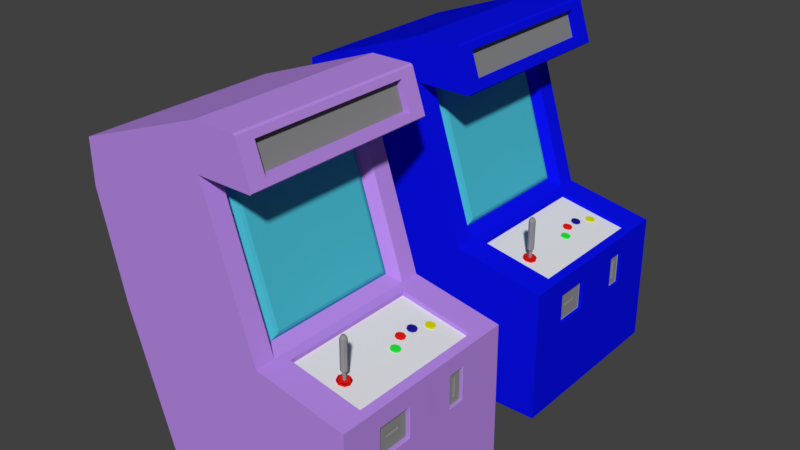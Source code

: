 # Source: background.blend  (saved by Blender 2.79.0; exported with 4.5.12 LTS)
import bpy
from mathutils import Matrix  # noqa: F401  (used for matrix-valued properties, if any)

bpy.ops.wm.read_factory_settings(use_empty=True)
scene = bpy.context.scene
scene.name = 'Scene'

# ---- collections
col_collection_1 = bpy.data.collections.new('Collection 1'); scene.collection.children.link(col_collection_1)

# ---- materials (node trees are filled in below, after node groups)
mat_arcade_002_base_color = bpy.data.materials.new('Arcade 002 Base Color')
mat_arcade_002_base_color.alpha_threshold = 0.0
mat_arcade_002_base_color.use_transparent_shadow = False
mat_arcade_002_base_color.diffuse_color = (0.00293, 0.005494, 0.8, 1.0)
mat_arcade_002_base_color.roughness = 0.5
mat_arcade_001_base_color = bpy.data.materials.new('Arcade 001 Base Color')
mat_arcade_001_base_color.alpha_threshold = 0.0
mat_arcade_001_base_color.use_transparent_shadow = False
mat_arcade_001_base_color.diffuse_color = (0.4845, 0.2568, 0.8, 1.0)
mat_arcade_001_base_color.roughness = 0.5
mat_arcade_machine_screen_color = bpy.data.materials.new('Arcade Machine Screen Color')
mat_arcade_machine_screen_color.alpha_threshold = 0.0
mat_arcade_machine_screen_color.use_transparent_shadow = False
mat_arcade_machine_screen_color.diffuse_color = (0.06382, 0.4805, 0.5926, 1.0)
mat_arcade_machine_screen_color.roughness = 0.5
mat_metal_panel_color = bpy.data.materials.new('Metal Panel Color')
mat_metal_panel_color.alpha_threshold = 0.0
mat_metal_panel_color.use_transparent_shadow = False
mat_metal_panel_color.diffuse_color = (0.2738, 0.2738, 0.2738, 1.0)
mat_metal_panel_color.roughness = 0.5
mat_control_panel_color = bpy.data.materials.new('Control Panel Color')
mat_control_panel_color.alpha_threshold = 0.0
mat_control_panel_color.use_transparent_shadow = False
mat_control_panel_color.roughness = 0.5
mat_joystick_base_color = bpy.data.materials.new('joystick base color')
mat_joystick_base_color.alpha_threshold = 0.0
mat_joystick_base_color.use_transparent_shadow = False
mat_joystick_base_color.diffuse_color = (0.8, 0.01045, 0.01045, 1.0)
mat_joystick_base_color.roughness = 0.5
mat_joystick_color = bpy.data.materials.new('joystick color')
mat_joystick_color.alpha_threshold = 0.0
mat_joystick_color.use_transparent_shadow = False
mat_joystick_color.diffuse_color = (0.2957, 0.2957, 0.2957, 1.0)
mat_joystick_color.roughness = 0.5
mat_green_button_color = bpy.data.materials.new('Green Button Color')
mat_green_button_color.alpha_threshold = 0.0
mat_green_button_color.use_transparent_shadow = False
mat_green_button_color.diffuse_color = (0.01985, 0.8, 0.04603, 1.0)
mat_green_button_color.roughness = 0.5
mat_red_button_color = bpy.data.materials.new('Red Button Color')
mat_red_button_color.alpha_threshold = 0.0
mat_red_button_color.use_transparent_shadow = False
mat_red_button_color.diffuse_color = (0.8, 0.01133, 0.009501, 1.0)
mat_red_button_color.roughness = 0.5
mat_blue_button_color = bpy.data.materials.new('Blue Button Color')
mat_blue_button_color.alpha_threshold = 0.0
mat_blue_button_color.use_transparent_shadow = False
mat_blue_button_color.diffuse_color = (0.01166, 0.01104, 0.281, 1.0)
mat_blue_button_color.roughness = 0.5
mat_yellow_button_color = bpy.data.materials.new('Yellow Button Color')
mat_yellow_button_color.alpha_threshold = 0.0
mat_yellow_button_color.use_transparent_shadow = False
mat_yellow_button_color.diffuse_color = (0.6796, 0.686, 0.002132, 1.0)
mat_yellow_button_color.roughness = 0.5
mat_arcade_game_plate = bpy.data.materials.new('Arcade Game Plate')
mat_arcade_game_plate.alpha_threshold = 0.0
mat_arcade_game_plate.use_transparent_shadow = False
mat_arcade_game_plate.diffuse_color = (0.2396, 0.2396, 0.2396, 1.0)
mat_arcade_game_plate.roughness = 0.5

# ---- material node trees

# ---- world
world_world = bpy.data.worlds.new('World'); scene.world = world_world
world_world.color = (0.05088, 0.05088, 0.05088)
world_world.use_sun_shadow = False
world_world.sun_shadow_jitter_overblur = 0.0
world_world.cycles.sampling_method = 'MANUAL'

# ---- meshes
me_cube_004 = bpy.data.meshes.new('Cube.004')
me_cube_004.from_pydata([(0.378, 1.0, 0.0), (-1.0, 1.0, 0.0), (-0.2346, 1.0, 3.852), (-1.926, 1.0, 3.235), (-0.2346, 1.0, 4.407), (-1.926, 1.0, 3.79), (0.4954, 0.8854, 1.905), (-1.617, 1.0, 1.926), (1.549, 1.0, 0.0), (1.422, 0.8854, 1.731), (0.378, 1.247, 2.879e-08), (-1.0, 1.247, 2.879e-08), (0.3827, 1.247, 1.926), (-0.2346, 1.247, 3.852), (-1.617, 1.247, 1.926), (-1.926, 1.247, 3.235), (-0.2346, 1.247, 4.407), (-1.926, 1.247, 3.79), (1.549, 1.247, 2.879e-08), (1.535, 1.247, 1.71), (0.378, -1.0, 0.0), (-1.0, -1.0, 0.0), (-0.2346, -1.0, 3.852), (-1.926, -1.0, 3.235), (0.3827, 0.0, 0.0), (-1.0, 0.0, 0.0), (-0.2346, 0.0, 3.852), (-1.926, 0.0, 3.235), (-0.2346, -1.0, 4.407), (-1.926, -1.0, 3.79), (-1.926, 0.0, 3.79), (-0.2346, 0.0, 4.407), (0.4954, -0.8854, 1.905), (-1.617, -1.0, 1.926), (-1.617, 0.0, 1.926), (0.4954, 0.0, 1.905), (1.549, -1.0, 0.0), (1.549, 0.0, 0.0), (1.422, 0.0, 1.731), (1.422, -0.8854, 1.731), (0.378, -1.247, 2.879e-08), (-1.0, -1.247, 2.879e-08), (0.3827, -1.247, 1.926), (-0.2346, -1.247, 3.852), (-1.617, -1.247, 1.926), (-1.926, -1.247, 3.235), (-0.2346, -1.247, 4.407), (-1.926, -1.247, 3.79), (1.549, -1.247, 2.879e-08), (1.535, -1.247, 1.71), (0.2284, 0.0, 2.022), (0.2284, 0.9, 2.022), (-0.3272, 0.9, 3.756), (-0.3272, 0.0, 3.756), (0.2284, -0.9, 2.022), (-0.3272, -0.9, 3.756), (0.3827, 1.0, 1.926), (0.3827, 0.0, 1.926), (1.535, 1.0, 1.71), (1.535, 0.0, 1.71), (0.3827, -1.0, 1.926), (1.535, -1.0, 1.71), (0.484, 0.0, 1.844), (1.411, 0.0, 1.671), (0.484, 0.8854, 1.844), (1.411, 0.8854, 1.671), (0.484, -0.8854, 1.844), (1.411, -0.8854, 1.671), (-1.309, 0.0, 0.963), (-1.309, 1.0, 0.963), (1.542, 0.0, 0.8552), (1.542, 1.0, 0.8552), (0.3804, 1.247, 0.963), (-1.309, 1.247, 0.963), (1.542, 1.247, 0.8552), (-1.309, -1.0, 0.963), (1.542, -1.0, 0.8552), (0.3804, -1.247, 0.963), (-1.309, -1.247, 0.963), (1.542, -1.247, 0.8552), (1.542, 1.0, 0.8552), (1.535, 1.0, 1.71), (1.535, 0.0, 1.71), (1.542, 0.0, 0.8552), (1.379, 0.5152, 1.165), (1.379, 0.5152, 1.4), (1.379, 0.4848, 1.4), (1.379, 0.4848, 1.165), (1.493, 0.5152, 1.165), (1.501, 0.5233, 1.157), (1.501, 0.5233, 1.408), (1.493, 0.5152, 1.4), (1.501, 0.4767, 1.408), (1.493, 0.4848, 1.4), (1.501, 0.4767, 1.157), (1.493, 0.4848, 1.165), (1.502, 0.5997, 1.08), (1.51, 0.6077, 1.072), (1.508, 0.6077, 1.493), (1.5, 0.5997, 1.485), (1.508, 0.3923, 1.493), (1.5, 0.4003, 1.485), (1.51, 0.3923, 1.072), (1.502, 0.4003, 1.08), (0.2608, 0.8039, 2.114), (0.2575, 0.8457, 2.074), (-0.2649, 0.8457, 3.704), (-0.2361, 0.8039, 3.664), (-0.2649, 0.0, 3.704), (-0.2361, 0.0, 3.664), (0.2575, -0.8457, 2.074), (0.2608, -0.8039, 2.114), (-0.2361, -0.8039, 3.664), (-0.2649, -0.8457, 3.704), (0.2608, 0.0, 2.114), (0.2575, 0.0, 2.074), (1.395, -0.5897, 1.265), (1.393, -0.5897, 1.289), (1.393, -0.4103, 1.289), (1.395, -0.4103, 1.265), (1.49, -0.5952, 1.263), (1.483, -0.5897, 1.27), (1.482, -0.5897, 1.294), (1.488, -0.5952, 1.302), (1.482, -0.4103, 1.294), (1.488, -0.4048, 1.302), (1.483, -0.4103, 1.27), (1.49, -0.4048, 1.263), (1.497, -0.724, 1.091), (1.49, -0.7185, 1.098), (1.487, -0.7185, 1.467), (1.494, -0.724, 1.474), (1.487, -0.2815, 1.467), (1.494, -0.276, 1.474), (1.49, -0.2815, 1.098), (1.497, -0.276, 1.091), (1.534, 0.6077, 1.073), (1.539, 0.6141, 1.069), (1.538, 0.6141, 1.497), (1.532, 0.6077, 1.493), (1.538, 0.3859, 1.497), (1.532, 0.3923, 1.493), (1.539, 0.3859, 1.069), (1.534, 0.3923, 1.073), (1.54, -0.7298, 1.086), (1.535, -0.724, 1.091), (1.532, -0.724, 1.474), (1.537, -0.7298, 1.479), (1.532, -0.276, 1.474), (1.537, -0.2702, 1.479), (1.535, -0.276, 1.091), (1.54, -0.2702, 1.086), (0.4721, 1.0, 3.852), (0.4581, 0.8938, 3.955), (0.3419, 0.8938, 4.304), (0.2869, 1.0, 4.407), (0.2869, 1.247, 4.407), (0.3419, 1.035, 4.304), (0.4581, 1.035, 3.955), (0.4721, 1.247, 3.852), (0.4581, -0.8938, 3.955), (0.4721, -1.0, 3.852), (0.4581, 0.0, 3.955), (0.4721, 0.0, 3.852), (0.2869, -1.0, 4.407), (0.3419, -0.8938, 4.304), (0.2869, 0.0, 4.407), (0.3419, 0.0, 4.304), (0.3419, -1.035, 4.304), (0.2869, -1.247, 4.407), (0.4721, -1.247, 3.852), (0.4581, -1.035, 3.955), (1.002, -0.5657, 1.769), (1.004, -0.5657, 1.777), (1.06, -0.5903, 1.758), (1.062, -0.5903, 1.767), (1.084, -0.6494, 1.754), (1.086, -0.6494, 1.763), (1.06, -0.7086, 1.758), (1.062, -0.7086, 1.767), (1.002, -0.7331, 1.769), (1.004, -0.7331, 1.777), (0.9438, -0.7086, 1.779), (0.9454, -0.7086, 1.788), (0.9197, -0.6494, 1.783), (0.9213, -0.6494, 1.792), (0.9438, -0.5903, 1.779), (0.9454, -0.5903, 1.788), (1.005, -0.6062, 1.886), (1.005, -0.6062, 2.262), (1.035, -0.6185, 1.886), (1.035, -0.6185, 2.262), (1.047, -0.6484, 1.886), (1.047, -0.6484, 2.262), (1.035, -0.6783, 1.886), (1.035, -0.6783, 2.262), (1.005, -0.6906, 1.886), (1.005, -0.6906, 2.262), (0.9749, -0.6783, 1.886), (0.9749, -0.6783, 2.262), (0.9625, -0.6484, 1.886), (0.9625, -0.6484, 2.262), (0.9749, -0.6185, 1.886), (0.9749, -0.6185, 2.262), (1.005, -0.6288, 1.86), (1.019, -0.6345, 1.86), (1.024, -0.6484, 1.86), (1.019, -0.6623, 1.86), (1.005, -0.668, 1.86), (0.9909, -0.6623, 1.86), (0.9851, -0.6484, 1.86), (0.9909, -0.6345, 1.86), (1.005, -0.6288, 1.773), (1.019, -0.6345, 1.773), (1.024, -0.6484, 1.773), (1.019, -0.6623, 1.773), (1.005, -0.668, 1.773), (0.9909, -0.6623, 1.773), (0.9851, -0.6484, 1.773), (0.9909, -0.6345, 1.773), (1.022, -0.6313, 2.297), (1.005, -0.6242, 2.297), (1.029, -0.6484, 2.297), (1.022, -0.6655, 2.297), (1.005, -0.6726, 2.297), (0.9876, -0.6655, 2.297), (0.9806, -0.6484, 2.297), (0.9876, -0.6313, 2.297), (1.002, -0.5657, 1.769), (1.06, -0.5903, 1.758), (1.062, -0.5903, 1.767), (1.004, -0.5657, 1.777), (1.084, -0.6494, 1.754), (1.086, -0.6494, 1.763), (1.06, -0.7086, 1.758), (1.062, -0.7086, 1.767), (1.002, -0.7331, 1.769), (1.004, -0.7331, 1.777), (0.9438, -0.7086, 1.779), (0.9454, -0.7086, 1.788), (0.9197, -0.6494, 1.783), (0.9213, -0.6494, 1.792), (0.9438, -0.5903, 1.779), (0.9454, -0.5903, 1.788), (0.9974, -0.5657, 1.743), (1.056, -0.5903, 1.732), (1.08, -0.6494, 1.728), (1.056, -0.7086, 1.732), (0.9974, -0.7331, 1.743), (0.9392, -0.7086, 1.754), (0.9151, -0.6494, 1.758), (0.9392, -0.5903, 1.754), (1.013, 0.1861, 1.727), (1.019, 0.179, 1.763), (1.056, 0.1681, 1.719), (1.057, 0.163, 1.756), (1.073, 0.1246, 1.716), (1.073, 0.1246, 1.752), (1.056, 0.08103, 1.719), (1.057, 0.08609, 1.756), (1.013, 0.063, 1.727), (1.019, 0.07015, 1.763), (0.9701, 0.08103, 1.736), (0.9813, 0.08609, 1.77), (0.9524, 0.1246, 1.739), (0.9656, 0.1246, 1.773), (0.9701, 0.1681, 1.736), (0.9813, 0.163, 1.77), (1.009, 0.7729, 1.728), (1.016, 0.7657, 1.763), (1.052, 0.7548, 1.72), (1.053, 0.7498, 1.756), (1.07, 0.7113, 1.716), (1.069, 0.7113, 1.753), (1.052, 0.6678, 1.72), (1.053, 0.6728, 1.756), (1.009, 0.6497, 1.728), (1.016, 0.6569, 1.763), (0.9667, 0.6678, 1.736), (0.9779, 0.6728, 1.771), (0.949, 0.7113, 1.74), (0.9622, 0.7113, 1.774), (0.9667, 0.7548, 1.736), (0.9779, 0.7498, 1.771), (0.9155, 0.5773, 1.746), (0.9217, 0.5701, 1.782), (0.9582, 0.5593, 1.738), (0.9595, 0.5542, 1.774), (0.976, 0.5157, 1.734), (0.9751, 0.5157, 1.771), (0.9582, 0.4722, 1.738), (0.9595, 0.4772, 1.774), (0.9155, 0.4542, 1.746), (0.9217, 0.4613, 1.782), (0.8728, 0.4722, 1.754), (0.8839, 0.4772, 1.789), (0.8551, 0.5157, 1.758), (0.8683, 0.5157, 1.792), (0.8728, 0.5593, 1.754), (0.8839, 0.5542, 1.789), (0.9155, 0.3817, 1.746), (0.9217, 0.3746, 1.782), (0.9582, 0.3637, 1.738), (0.9595, 0.3586, 1.774), (0.976, 0.3201, 1.734), (0.9751, 0.3201, 1.771), (0.9582, 0.2766, 1.738), (0.9595, 0.2817, 1.774), (0.9155, 0.2586, 1.746), (0.9217, 0.2657, 1.782), (0.8728, 0.2766, 1.754), (0.8839, 0.2817, 1.789), (0.8551, 0.3201, 1.758), (0.8683, 0.3201, 1.792), (0.8728, 0.3637, 1.754), (0.8839, 0.3586, 1.789), (1.062, 0.1681, 1.751), (1.019, 0.1861, 1.759), (1.08, 0.1246, 1.748), (1.062, 0.08103, 1.751), (1.019, 0.063, 1.759), (0.9763, 0.08103, 1.768), (0.9586, 0.1246, 1.771), (0.9763, 0.1681, 1.768), (1.058, 0.7548, 1.752), (1.016, 0.7729, 1.76), (1.076, 0.7113, 1.748), (1.058, 0.6678, 1.752), (1.016, 0.6497, 1.76), (0.9729, 0.6678, 1.768), (0.9552, 0.7113, 1.772), (0.9729, 0.7548, 1.768), (0.9644, 0.5593, 1.77), (0.9217, 0.5773, 1.778), (0.9821, 0.5157, 1.767), (0.9644, 0.4722, 1.77), (0.9217, 0.4542, 1.778), (0.879, 0.4722, 1.786), (0.8612, 0.5157, 1.79), (0.879, 0.5593, 1.786), (0.9644, 0.3637, 1.77), (0.9217, 0.3817, 1.778), (0.9821, 0.3201, 1.767), (0.9644, 0.2766, 1.77), (0.9217, 0.2586, 1.778), (0.879, 0.2766, 1.786), (0.8612, 0.3201, 1.79), (0.879, 0.3637, 1.786), (0.4861, 1.0, 3.871), (0.4861, 0.0, 3.871), (0.3139, 0.0, 4.388), (0.3139, 1.0, 4.388), (0.3139, 1.247, 4.388), (0.4861, 1.247, 3.871), (0.4861, -1.0, 3.871), (0.3139, -1.0, 4.388), (0.3139, -1.247, 4.388), (0.4861, -1.247, 3.871), (0.2506, 0.0, 4.304), (0.3668, 0.0, 3.955), (0.3668, 0.8938, 3.955), (0.2506, 0.8938, 4.304), (0.2506, -0.8938, 4.304), (0.3668, -0.8938, 3.955), (0.2506, 1.035, 4.304), (0.3668, 1.035, 3.955), (0.2506, -1.035, 4.304), (0.3668, -1.035, 3.955)], [], [(34, 27, 3, 7), (7, 3, 15, 14), (56, 2, 52, 51), (3, 27, 30, 5), (0, 24, 25, 1), (4, 5, 30, 31), (13, 16, 156, 159), (4, 155, 156, 16), (9, 6, 64, 65), (56, 58, 19, 12), (68, 34, 7, 69), (71, 58, 81, 80), (3, 5, 17, 15), (24, 0, 8, 37), (152, 2, 13, 159), (69, 7, 14, 73), (168, 171, 367, 366), (72, 10, 11, 73), (13, 15, 17, 16), (13, 12, 14, 15), (72, 12, 19, 74), (26, 163, 161, 22), (71, 8, 18, 74), (4, 31, 166, 155), (0, 1, 11, 10), (8, 0, 10, 18), (157, 154, 361, 364), (5, 4, 16, 17), (2, 56, 12, 13), (34, 33, 23, 27), (33, 44, 45, 23), (26, 22, 55, 53), (23, 29, 30, 27), (20, 21, 25, 24), (28, 31, 30, 29), (43, 170, 169, 46), (28, 46, 169, 164), (39, 38, 63, 67), (60, 42, 49, 61), (68, 75, 33, 34), (23, 45, 47, 29), (24, 37, 36, 20), (167, 165, 362, 358), (75, 78, 44, 33), (161, 170, 43, 22), (77, 78, 41, 40), (43, 46, 47, 45), (43, 45, 44, 42), (77, 79, 49, 42), (76, 79, 48, 36), (28, 164, 166, 31), (20, 40, 41, 21), (36, 48, 40, 20), (158, 157, 364, 365), (29, 47, 46, 28), (22, 43, 42, 60), (105, 115, 50, 51), (113, 108, 53, 55), (22, 60, 54, 55), (60, 57, 50, 54), (57, 56, 51, 50), (2, 26, 53, 52), (104, 107, 109, 114), (111, 114, 109, 112), (108, 106, 52, 53), (115, 110, 54, 50), (110, 113, 55, 54), (35, 6, 56, 57), (9, 38, 59, 58), (6, 9, 58, 56), (32, 35, 57, 60), (38, 39, 61, 59), (39, 32, 60, 61), (64, 62, 63, 65), (66, 67, 63, 62), (6, 35, 62, 64), (32, 39, 67, 66), (35, 32, 66, 62), (38, 9, 65, 63), (61, 49, 79, 76), (40, 48, 79, 77), (42, 44, 78, 77), (21, 41, 78, 75), (36, 37, 70, 76), (25, 21, 75, 68), (58, 71, 74, 19), (10, 72, 74, 18), (12, 72, 73, 14), (1, 69, 73, 11), (8, 71, 70, 37), (25, 68, 69, 1), (146, 145, 128, 131), (59, 70, 83, 82), (70, 71, 80, 83), (58, 59, 82, 81), (141, 143, 102, 100), (143, 136, 97, 102), (80, 81, 138, 137), (139, 141, 100, 98), (83, 80, 137, 142), (82, 83, 142, 140), (81, 82, 140, 138), (95, 88, 84, 87), (94, 92, 101, 103), (93, 95, 87, 86), (90, 89, 96, 99), (84, 85, 86, 87), (89, 94, 103, 96), (91, 93, 86, 85), (92, 90, 99, 101), (97, 98, 99, 96), (98, 100, 101, 99), (100, 102, 103, 101), (96, 103, 102, 97), (89, 90, 91, 88), (90, 92, 93, 91), (92, 94, 95, 93), (88, 95, 94, 89), (88, 91, 85, 84), (105, 106, 107, 104), (106, 108, 109, 107), (104, 114, 115, 105), (111, 112, 113, 110), (112, 109, 108, 113), (110, 115, 114, 111), (106, 105, 51, 52), (145, 150, 135, 128), (148, 146, 131, 133), (150, 148, 133, 135), (61, 76, 144, 147), (76, 70, 151, 144), (59, 61, 147, 149), (70, 59, 149, 151), (121, 126, 119, 116), (125, 127, 134, 132), (126, 124, 118, 119), (124, 122, 117, 118), (116, 119, 118, 117), (120, 123, 130, 129), (127, 120, 129, 134), (123, 125, 132, 130), (129, 130, 131, 128), (130, 132, 133, 131), (132, 134, 135, 133), (134, 129, 128, 135), (121, 122, 123, 120), (122, 124, 125, 123), (124, 126, 127, 125), (126, 121, 120, 127), (122, 121, 116, 117), (137, 138, 139, 136), (138, 140, 141, 139), (140, 142, 143, 141), (136, 143, 142, 137), (145, 146, 147, 144), (146, 148, 149, 147), (148, 150, 151, 149), (150, 145, 144, 151), (136, 139, 98, 97), (348, 349, 163, 152), (155, 166, 350, 351), (351, 352, 156, 155), (152, 159, 353, 348), (161, 163, 349, 354), (355, 350, 166, 164), (164, 169, 356, 355), (354, 357, 170, 161), (26, 2, 152, 163), (159, 156, 352, 353), (169, 170, 357, 356), (172, 174, 175, 173), (174, 176, 177, 175), (176, 178, 179, 177), (178, 180, 181, 179), (180, 182, 183, 181), (182, 184, 185, 183), (175, 177, 179, 181, 183, 185, 187, 173), (184, 186, 187, 185), (186, 172, 173, 187), (172, 186, 184, 182, 180, 178, 176, 174), (188, 189, 191, 190), (190, 191, 193, 192), (192, 193, 195, 194), (194, 195, 197, 196), (196, 197, 199, 198), (198, 199, 201, 200), (193, 191, 220, 222), (200, 201, 203, 202), (202, 203, 189, 188), (198, 200, 210, 209), (207, 208, 216, 215), (194, 196, 208, 207), (200, 202, 211, 210), (190, 192, 206, 205), (196, 198, 209, 208), (202, 188, 204, 211), (188, 190, 205, 204), (192, 194, 207, 206), (212, 213, 214, 215, 216, 217, 218, 219), (205, 206, 214, 213), (210, 211, 219, 218), (208, 209, 217, 216), (206, 207, 215, 214), (204, 205, 213, 212), (211, 204, 212, 219), (209, 210, 218, 217), (220, 221, 227, 226, 225, 224, 223, 222), (199, 197, 224, 225), (189, 203, 227, 221), (191, 189, 221, 220), (195, 193, 222, 223), (201, 199, 225, 226), (197, 195, 223, 224), (203, 201, 226, 227), (228, 231, 230, 229), (229, 230, 233, 232), (232, 233, 235, 234), (234, 235, 237, 236), (236, 237, 239, 238), (238, 239, 241, 240), (230, 231, 243, 241, 239, 237, 235, 233), (240, 241, 243, 242), (242, 243, 231, 228), (240, 242, 251, 250), (244, 245, 246, 247, 248, 249, 250, 251), (229, 232, 246, 245), (236, 238, 249, 248), (242, 228, 244, 251), (228, 229, 245, 244), (232, 234, 247, 246), (238, 240, 250, 249), (234, 236, 248, 247), (252, 317, 316, 254), (254, 316, 318, 256), (256, 318, 319, 258), (258, 319, 320, 260), (260, 320, 321, 262), (262, 321, 322, 264), (255, 253, 267, 265, 263, 261, 259, 257), (264, 322, 323, 266), (266, 323, 317, 252), (252, 254, 256, 258, 260, 262, 264, 266), (268, 325, 324, 270), (270, 324, 326, 272), (272, 326, 327, 274), (274, 327, 328, 276), (276, 328, 329, 278), (278, 329, 330, 280), (271, 269, 283, 281, 279, 277, 275, 273), (280, 330, 331, 282), (282, 331, 325, 268), (268, 270, 272, 274, 276, 278, 280, 282), (284, 333, 332, 286), (286, 332, 334, 288), (288, 334, 335, 290), (290, 335, 336, 292), (292, 336, 337, 294), (294, 337, 338, 296), (287, 285, 299, 297, 295, 293, 291, 289), (296, 338, 339, 298), (298, 339, 333, 284), (284, 286, 288, 290, 292, 294, 296, 298), (300, 341, 340, 302), (302, 340, 342, 304), (304, 342, 343, 306), (306, 343, 344, 308), (308, 344, 345, 310), (310, 345, 346, 312), (303, 301, 315, 313, 311, 309, 307, 305), (312, 346, 347, 314), (314, 347, 341, 300), (300, 302, 304, 306, 308, 310, 312, 314), (253, 255, 316, 317), (255, 257, 318, 316), (257, 259, 319, 318), (259, 261, 320, 319), (261, 263, 321, 320), (263, 265, 322, 321), (265, 267, 323, 322), (267, 253, 317, 323), (269, 271, 324, 325), (271, 273, 326, 324), (273, 275, 327, 326), (275, 277, 328, 327), (277, 279, 329, 328), (279, 281, 330, 329), (281, 283, 331, 330), (283, 269, 325, 331), (285, 287, 332, 333), (287, 289, 334, 332), (289, 291, 335, 334), (291, 293, 336, 335), (293, 295, 337, 336), (295, 297, 338, 337), (297, 299, 339, 338), (299, 285, 333, 339), (301, 303, 340, 341), (303, 305, 342, 340), (305, 307, 343, 342), (307, 309, 344, 343), (309, 311, 345, 344), (311, 313, 346, 345), (313, 315, 347, 346), (315, 301, 341, 347), (153, 162, 349, 348), (167, 154, 351, 350), (154, 157, 352, 351), (158, 153, 348, 353), (162, 160, 354, 349), (165, 167, 350, 355), (168, 165, 355, 356), (160, 171, 357, 354), (157, 158, 353, 352), (171, 168, 356, 357), (359, 360, 361, 358), (361, 360, 365, 364), (362, 366, 367, 363), (359, 358, 362, 363), (165, 168, 366, 362), (153, 158, 365, 360), (162, 153, 360, 359), (171, 160, 363, 367), (160, 162, 359, 363), (154, 167, 358, 361)])
me_cube_004.polygons.foreach_set('material_index', [0, 0, 0, 0, 0, 0, 0, 0, 0, 0, 0, 0, 0, 0, 0, 0, 0, 0, 0, 0, 0, 0, 0, 0, 0, 0, 0, 0, 0, 0, 0, 0, 0, 0, 0, 0, 0, 0, 0, 0, 0, 0, 0, 0, 0, 0, 0, 0, 0, 0, 0, 0, 0, 0, 0, 0, 2, 2, 0, 0, 0, 0, 2, 2, 2, 2, 2, 0, 0, 0, 0, 0, 0, 4, 4, 0, 0, 0, 0, 0, 0, 0, 0, 0, 0, 0, 0, 0, 0, 0, 0, 0, 0, 0, 0, 0, 0, 0, 0, 0, 0, 0, 3, 3, 3, 3, 3, 3, 3, 3, 3, 3, 3, 3, 3, 3, 3, 3, 3, 2, 2, 2, 2, 2, 2, 2, 0, 0, 0, 0, 0, 0, 0, 3, 3, 3, 3, 3, 3, 3, 3, 3, 3, 3, 3, 3, 3, 3, 3, 3, 0, 0, 0, 0, 0, 0, 0, 0, 0, 0, 0, 0, 0, 0, 0, 0, 0, 0, 0, 0, 5, 5, 5, 5, 5, 5, 5, 5, 5, 5, 6, 6, 6, 6, 6, 6, 6, 6, 6, 6, 6, 6, 6, 6, 6, 6, 6, 6, 6, 6, 6, 6, 6, 6, 6, 6, 6, 6, 6, 6, 6, 6, 6, 6, 5, 5, 5, 5, 5, 5, 5, 5, 5, 5, 5, 5, 5, 5, 5, 5, 5, 5, 7, 7, 7, 7, 7, 7, 7, 7, 7, 7, 10, 10, 10, 10, 10, 10, 10, 10, 10, 10, 9, 9, 9, 9, 9, 9, 9, 9, 9, 9, 8, 8, 8, 8, 8, 8, 8, 8, 8, 8, 7, 7, 7, 7, 7, 7, 7, 7, 10, 10, 10, 10, 10, 10, 10, 10, 9, 9, 9, 9, 9, 9, 9, 9, 8, 8, 8, 8, 8, 8, 8, 8, 0, 0, 0, 0, 0, 0, 0, 0, 0, 0, 11, 11, 11, 11, 0, 0, 0, 0, 0, 0])
me_cube_004.materials.append(mat_arcade_002_base_color)
me_cube_004.materials.append(mat_arcade_001_base_color)
me_cube_004.materials.append(mat_arcade_machine_screen_color)
me_cube_004.materials.append(mat_metal_panel_color)
me_cube_004.materials.append(mat_control_panel_color)
me_cube_004.materials.append(mat_joystick_base_color)
me_cube_004.materials.append(mat_joystick_color)
me_cube_004.materials.append(mat_green_button_color)
me_cube_004.materials.append(mat_red_button_color)
me_cube_004.materials.append(mat_blue_button_color)
me_cube_004.materials.append(mat_yellow_button_color)
me_cube_004.materials.append(mat_arcade_game_plate)
me_cube_004.use_remesh_preserve_volume = False
me_cube_004.use_remesh_preserve_attributes = False
me_cube_004.use_mirror_vertex_groups = False
me_cube_004.update()
me_cube_001 = bpy.data.meshes.new('Cube.001')
me_cube_001.from_pydata([(0.378, 1.0, 0.0), (-1.0, 1.0, 0.0), (-0.2346, 1.0, 3.852), (-1.926, 1.0, 3.235), (-0.2346, 1.0, 4.407), (-1.926, 1.0, 3.79), (0.4954, 0.8854, 1.905), (-1.617, 1.0, 1.926), (1.549, 1.0, 0.0), (1.422, 0.8854, 1.731), (0.378, 1.247, 2.879e-08), (-1.0, 1.247, 2.879e-08), (0.3827, 1.247, 1.926), (-0.2346, 1.247, 3.852), (-1.617, 1.247, 1.926), (-1.926, 1.247, 3.235), (-0.2346, 1.247, 4.407), (-1.926, 1.247, 3.79), (1.549, 1.247, 2.879e-08), (1.535, 1.247, 1.71), (0.378, -1.0, 0.0), (-1.0, -1.0, 0.0), (-0.2346, -1.0, 3.852), (-1.926, -1.0, 3.235), (0.3827, 0.0, 0.0), (-1.0, 0.0, 0.0), (-0.2346, 0.0, 3.852), (-1.926, 0.0, 3.235), (-0.2346, -1.0, 4.407), (-1.926, -1.0, 3.79), (-1.926, 0.0, 3.79), (-0.2346, 0.0, 4.407), (0.4954, -0.8854, 1.905), (-1.617, -1.0, 1.926), (-1.617, 0.0, 1.926), (0.4954, 0.0, 1.905), (1.549, -1.0, 0.0), (1.549, 0.0, 0.0), (1.422, 0.0, 1.731), (1.422, -0.8854, 1.731), (0.378, -1.247, 2.879e-08), (-1.0, -1.247, 2.879e-08), (0.3827, -1.247, 1.926), (-0.2346, -1.247, 3.852), (-1.617, -1.247, 1.926), (-1.926, -1.247, 3.235), (-0.2346, -1.247, 4.407), (-1.926, -1.247, 3.79), (1.549, -1.247, 2.879e-08), (1.535, -1.247, 1.71), (0.2284, 0.0, 2.022), (0.2284, 0.9, 2.022), (-0.3272, 0.9, 3.756), (-0.3272, 0.0, 3.756), (0.2284, -0.9, 2.022), (-0.3272, -0.9, 3.756), (0.3827, 1.0, 1.926), (0.3827, 0.0, 1.926), (1.535, 1.0, 1.71), (1.535, 0.0, 1.71), (0.3827, -1.0, 1.926), (1.535, -1.0, 1.71), (0.484, 0.0, 1.844), (1.411, 0.0, 1.671), (0.484, 0.8854, 1.844), (1.411, 0.8854, 1.671), (0.484, -0.8854, 1.844), (1.411, -0.8854, 1.671), (-1.309, 0.0, 0.963), (-1.309, 1.0, 0.963), (1.542, 0.0, 0.8552), (1.542, 1.0, 0.8552), (0.3804, 1.247, 0.963), (-1.309, 1.247, 0.963), (1.542, 1.247, 0.8552), (-1.309, -1.0, 0.963), (1.542, -1.0, 0.8552), (0.3804, -1.247, 0.963), (-1.309, -1.247, 0.963), (1.542, -1.247, 0.8552), (1.542, 1.0, 0.8552), (1.535, 1.0, 1.71), (1.535, 0.0, 1.71), (1.542, 0.0, 0.8552), (1.379, 0.5152, 1.165), (1.379, 0.5152, 1.4), (1.379, 0.4848, 1.4), (1.379, 0.4848, 1.165), (1.493, 0.5152, 1.165), (1.501, 0.5233, 1.157), (1.501, 0.5233, 1.408), (1.493, 0.5152, 1.4), (1.501, 0.4767, 1.408), (1.493, 0.4848, 1.4), (1.501, 0.4767, 1.157), (1.493, 0.4848, 1.165), (1.502, 0.5997, 1.08), (1.51, 0.6077, 1.072), (1.508, 0.6077, 1.493), (1.5, 0.5997, 1.485), (1.508, 0.3923, 1.493), (1.5, 0.4003, 1.485), (1.51, 0.3923, 1.072), (1.502, 0.4003, 1.08), (0.2608, 0.8039, 2.114), (0.2575, 0.8457, 2.074), (-0.2649, 0.8457, 3.704), (-0.2361, 0.8039, 3.664), (-0.2649, 0.0, 3.704), (-0.2361, 0.0, 3.664), (0.2575, -0.8457, 2.074), (0.2608, -0.8039, 2.114), (-0.2361, -0.8039, 3.664), (-0.2649, -0.8457, 3.704), (0.2608, 0.0, 2.114), (0.2575, 0.0, 2.074), (1.395, -0.5897, 1.265), (1.393, -0.5897, 1.289), (1.393, -0.4103, 1.289), (1.395, -0.4103, 1.265), (1.49, -0.5952, 1.263), (1.483, -0.5897, 1.27), (1.482, -0.5897, 1.294), (1.488, -0.5952, 1.302), (1.482, -0.4103, 1.294), (1.488, -0.4048, 1.302), (1.483, -0.4103, 1.27), (1.49, -0.4048, 1.263), (1.497, -0.724, 1.091), (1.49, -0.7185, 1.098), (1.487, -0.7185, 1.467), (1.494, -0.724, 1.474), (1.487, -0.2815, 1.467), (1.494, -0.276, 1.474), (1.49, -0.2815, 1.098), (1.497, -0.276, 1.091), (1.534, 0.6077, 1.073), (1.539, 0.6141, 1.069), (1.538, 0.6141, 1.497), (1.532, 0.6077, 1.493), (1.538, 0.3859, 1.497), (1.532, 0.3923, 1.493), (1.539, 0.3859, 1.069), (1.534, 0.3923, 1.073), (1.54, -0.7298, 1.086), (1.535, -0.724, 1.091), (1.532, -0.724, 1.474), (1.537, -0.7298, 1.479), (1.532, -0.276, 1.474), (1.537, -0.2702, 1.479), (1.535, -0.276, 1.091), (1.54, -0.2702, 1.086), (0.4721, 1.0, 3.852), (0.4581, 0.8938, 3.955), (0.3419, 0.8938, 4.304), (0.2869, 1.0, 4.407), (0.2869, 1.247, 4.407), (0.3419, 1.035, 4.304), (0.4581, 1.035, 3.955), (0.4721, 1.247, 3.852), (0.4581, -0.8938, 3.955), (0.4721, -1.0, 3.852), (0.4581, 0.0, 3.955), (0.4721, 0.0, 3.852), (0.2869, -1.0, 4.407), (0.3419, -0.8938, 4.304), (0.2869, 0.0, 4.407), (0.3419, 0.0, 4.304), (0.3419, -1.035, 4.304), (0.2869, -1.247, 4.407), (0.4721, -1.247, 3.852), (0.4581, -1.035, 3.955), (1.002, -0.5657, 1.769), (1.004, -0.5657, 1.777), (1.06, -0.5903, 1.758), (1.062, -0.5903, 1.767), (1.084, -0.6494, 1.754), (1.086, -0.6494, 1.763), (1.06, -0.7086, 1.758), (1.062, -0.7086, 1.767), (1.002, -0.7331, 1.769), (1.004, -0.7331, 1.777), (0.9438, -0.7086, 1.779), (0.9454, -0.7086, 1.788), (0.9197, -0.6494, 1.783), (0.9213, -0.6494, 1.792), (0.9438, -0.5903, 1.779), (0.9454, -0.5903, 1.788), (1.005, -0.6062, 1.886), (1.005, -0.6062, 2.262), (1.035, -0.6185, 1.886), (1.035, -0.6185, 2.262), (1.047, -0.6484, 1.886), (1.047, -0.6484, 2.262), (1.035, -0.6783, 1.886), (1.035, -0.6783, 2.262), (1.005, -0.6906, 1.886), (1.005, -0.6906, 2.262), (0.9749, -0.6783, 1.886), (0.9749, -0.6783, 2.262), (0.9625, -0.6484, 1.886), (0.9625, -0.6484, 2.262), (0.9749, -0.6185, 1.886), (0.9749, -0.6185, 2.262), (1.005, -0.6288, 1.86), (1.019, -0.6345, 1.86), (1.024, -0.6484, 1.86), (1.019, -0.6623, 1.86), (1.005, -0.668, 1.86), (0.9909, -0.6623, 1.86), (0.9851, -0.6484, 1.86), (0.9909, -0.6345, 1.86), (1.005, -0.6288, 1.773), (1.019, -0.6345, 1.773), (1.024, -0.6484, 1.773), (1.019, -0.6623, 1.773), (1.005, -0.668, 1.773), (0.9909, -0.6623, 1.773), (0.9851, -0.6484, 1.773), (0.9909, -0.6345, 1.773), (1.022, -0.6313, 2.297), (1.005, -0.6242, 2.297), (1.029, -0.6484, 2.297), (1.022, -0.6655, 2.297), (1.005, -0.6726, 2.297), (0.9876, -0.6655, 2.297), (0.9806, -0.6484, 2.297), (0.9876, -0.6313, 2.297), (1.002, -0.5657, 1.769), (1.06, -0.5903, 1.758), (1.062, -0.5903, 1.767), (1.004, -0.5657, 1.777), (1.084, -0.6494, 1.754), (1.086, -0.6494, 1.763), (1.06, -0.7086, 1.758), (1.062, -0.7086, 1.767), (1.002, -0.7331, 1.769), (1.004, -0.7331, 1.777), (0.9438, -0.7086, 1.779), (0.9454, -0.7086, 1.788), (0.9197, -0.6494, 1.783), (0.9213, -0.6494, 1.792), (0.9438, -0.5903, 1.779), (0.9454, -0.5903, 1.788), (0.9974, -0.5657, 1.743), (1.056, -0.5903, 1.732), (1.08, -0.6494, 1.728), (1.056, -0.7086, 1.732), (0.9974, -0.7331, 1.743), (0.9392, -0.7086, 1.754), (0.9151, -0.6494, 1.758), (0.9392, -0.5903, 1.754), (1.013, 0.1861, 1.727), (1.019, 0.179, 1.763), (1.056, 0.1681, 1.719), (1.057, 0.163, 1.756), (1.073, 0.1246, 1.716), (1.073, 0.1246, 1.752), (1.056, 0.08103, 1.719), (1.057, 0.08609, 1.756), (1.013, 0.063, 1.727), (1.019, 0.07015, 1.763), (0.9701, 0.08103, 1.736), (0.9813, 0.08609, 1.77), (0.9524, 0.1246, 1.739), (0.9656, 0.1246, 1.773), (0.9701, 0.1681, 1.736), (0.9813, 0.163, 1.77), (1.009, 0.7729, 1.728), (1.016, 0.7657, 1.763), (1.052, 0.7548, 1.72), (1.053, 0.7498, 1.756), (1.07, 0.7113, 1.716), (1.069, 0.7113, 1.753), (1.052, 0.6678, 1.72), (1.053, 0.6728, 1.756), (1.009, 0.6497, 1.728), (1.016, 0.6569, 1.763), (0.9667, 0.6678, 1.736), (0.9779, 0.6728, 1.771), (0.949, 0.7113, 1.74), (0.9622, 0.7113, 1.774), (0.9667, 0.7548, 1.736), (0.9779, 0.7498, 1.771), (0.9155, 0.5773, 1.746), (0.9217, 0.5701, 1.782), (0.9582, 0.5593, 1.738), (0.9595, 0.5542, 1.774), (0.976, 0.5157, 1.734), (0.9751, 0.5157, 1.771), (0.9582, 0.4722, 1.738), (0.9595, 0.4772, 1.774), (0.9155, 0.4542, 1.746), (0.9217, 0.4613, 1.782), (0.8728, 0.4722, 1.754), (0.8839, 0.4772, 1.789), (0.8551, 0.5157, 1.758), (0.8683, 0.5157, 1.792), (0.8728, 0.5593, 1.754), (0.8839, 0.5542, 1.789), (0.9155, 0.3817, 1.746), (0.9217, 0.3746, 1.782), (0.9582, 0.3637, 1.738), (0.9595, 0.3586, 1.774), (0.976, 0.3201, 1.734), (0.9751, 0.3201, 1.771), (0.9582, 0.2766, 1.738), (0.9595, 0.2817, 1.774), (0.9155, 0.2586, 1.746), (0.9217, 0.2657, 1.782), (0.8728, 0.2766, 1.754), (0.8839, 0.2817, 1.789), (0.8551, 0.3201, 1.758), (0.8683, 0.3201, 1.792), (0.8728, 0.3637, 1.754), (0.8839, 0.3586, 1.789), (1.062, 0.1681, 1.751), (1.019, 0.1861, 1.759), (1.08, 0.1246, 1.748), (1.062, 0.08103, 1.751), (1.019, 0.063, 1.759), (0.9763, 0.08103, 1.768), (0.9586, 0.1246, 1.771), (0.9763, 0.1681, 1.768), (1.058, 0.7548, 1.752), (1.016, 0.7729, 1.76), (1.076, 0.7113, 1.748), (1.058, 0.6678, 1.752), (1.016, 0.6497, 1.76), (0.9729, 0.6678, 1.768), (0.9552, 0.7113, 1.772), (0.9729, 0.7548, 1.768), (0.9644, 0.5593, 1.77), (0.9217, 0.5773, 1.778), (0.9821, 0.5157, 1.767), (0.9644, 0.4722, 1.77), (0.9217, 0.4542, 1.778), (0.879, 0.4722, 1.786), (0.8612, 0.5157, 1.79), (0.879, 0.5593, 1.786), (0.9644, 0.3637, 1.77), (0.9217, 0.3817, 1.778), (0.9821, 0.3201, 1.767), (0.9644, 0.2766, 1.77), (0.9217, 0.2586, 1.778), (0.879, 0.2766, 1.786), (0.8612, 0.3201, 1.79), (0.879, 0.3637, 1.786), (0.4861, 1.0, 3.871), (0.4861, 0.0, 3.871), (0.3139, 0.0, 4.388), (0.3139, 1.0, 4.388), (0.3139, 1.247, 4.388), (0.4861, 1.247, 3.871), (0.4861, -1.0, 3.871), (0.3139, -1.0, 4.388), (0.3139, -1.247, 4.388), (0.4861, -1.247, 3.871), (0.2506, 0.0, 4.304), (0.3668, 0.0, 3.955), (0.3668, 0.8938, 3.955), (0.2506, 0.8938, 4.304), (0.2506, -0.8938, 4.304), (0.3668, -0.8938, 3.955), (0.2506, 1.035, 4.304), (0.3668, 1.035, 3.955), (0.2506, -1.035, 4.304), (0.3668, -1.035, 3.955)], [], [(34, 27, 3, 7), (7, 3, 15, 14), (56, 2, 52, 51), (3, 27, 30, 5), (0, 24, 25, 1), (4, 5, 30, 31), (13, 16, 156, 159), (4, 155, 156, 16), (9, 6, 64, 65), (56, 58, 19, 12), (68, 34, 7, 69), (71, 58, 81, 80), (3, 5, 17, 15), (24, 0, 8, 37), (152, 2, 13, 159), (69, 7, 14, 73), (168, 171, 367, 366), (72, 10, 11, 73), (13, 15, 17, 16), (13, 12, 14, 15), (72, 12, 19, 74), (26, 163, 161, 22), (71, 8, 18, 74), (4, 31, 166, 155), (0, 1, 11, 10), (8, 0, 10, 18), (157, 154, 361, 364), (5, 4, 16, 17), (2, 56, 12, 13), (34, 33, 23, 27), (33, 44, 45, 23), (26, 22, 55, 53), (23, 29, 30, 27), (20, 21, 25, 24), (28, 31, 30, 29), (43, 170, 169, 46), (28, 46, 169, 164), (39, 38, 63, 67), (60, 42, 49, 61), (68, 75, 33, 34), (23, 45, 47, 29), (24, 37, 36, 20), (167, 165, 362, 358), (75, 78, 44, 33), (161, 170, 43, 22), (77, 78, 41, 40), (43, 46, 47, 45), (43, 45, 44, 42), (77, 79, 49, 42), (76, 79, 48, 36), (28, 164, 166, 31), (20, 40, 41, 21), (36, 48, 40, 20), (158, 157, 364, 365), (29, 47, 46, 28), (22, 43, 42, 60), (105, 115, 50, 51), (113, 108, 53, 55), (22, 60, 54, 55), (60, 57, 50, 54), (57, 56, 51, 50), (2, 26, 53, 52), (104, 107, 109, 114), (111, 114, 109, 112), (108, 106, 52, 53), (115, 110, 54, 50), (110, 113, 55, 54), (35, 6, 56, 57), (9, 38, 59, 58), (6, 9, 58, 56), (32, 35, 57, 60), (38, 39, 61, 59), (39, 32, 60, 61), (64, 62, 63, 65), (66, 67, 63, 62), (6, 35, 62, 64), (32, 39, 67, 66), (35, 32, 66, 62), (38, 9, 65, 63), (61, 49, 79, 76), (40, 48, 79, 77), (42, 44, 78, 77), (21, 41, 78, 75), (36, 37, 70, 76), (25, 21, 75, 68), (58, 71, 74, 19), (10, 72, 74, 18), (12, 72, 73, 14), (1, 69, 73, 11), (8, 71, 70, 37), (25, 68, 69, 1), (146, 145, 128, 131), (59, 70, 83, 82), (70, 71, 80, 83), (58, 59, 82, 81), (141, 143, 102, 100), (143, 136, 97, 102), (80, 81, 138, 137), (139, 141, 100, 98), (83, 80, 137, 142), (82, 83, 142, 140), (81, 82, 140, 138), (95, 88, 84, 87), (94, 92, 101, 103), (93, 95, 87, 86), (90, 89, 96, 99), (84, 85, 86, 87), (89, 94, 103, 96), (91, 93, 86, 85), (92, 90, 99, 101), (97, 98, 99, 96), (98, 100, 101, 99), (100, 102, 103, 101), (96, 103, 102, 97), (89, 90, 91, 88), (90, 92, 93, 91), (92, 94, 95, 93), (88, 95, 94, 89), (88, 91, 85, 84), (105, 106, 107, 104), (106, 108, 109, 107), (104, 114, 115, 105), (111, 112, 113, 110), (112, 109, 108, 113), (110, 115, 114, 111), (106, 105, 51, 52), (145, 150, 135, 128), (148, 146, 131, 133), (150, 148, 133, 135), (61, 76, 144, 147), (76, 70, 151, 144), (59, 61, 147, 149), (70, 59, 149, 151), (121, 126, 119, 116), (125, 127, 134, 132), (126, 124, 118, 119), (124, 122, 117, 118), (116, 119, 118, 117), (120, 123, 130, 129), (127, 120, 129, 134), (123, 125, 132, 130), (129, 130, 131, 128), (130, 132, 133, 131), (132, 134, 135, 133), (134, 129, 128, 135), (121, 122, 123, 120), (122, 124, 125, 123), (124, 126, 127, 125), (126, 121, 120, 127), (122, 121, 116, 117), (137, 138, 139, 136), (138, 140, 141, 139), (140, 142, 143, 141), (136, 143, 142, 137), (145, 146, 147, 144), (146, 148, 149, 147), (148, 150, 151, 149), (150, 145, 144, 151), (136, 139, 98, 97), (348, 349, 163, 152), (155, 166, 350, 351), (351, 352, 156, 155), (152, 159, 353, 348), (161, 163, 349, 354), (355, 350, 166, 164), (164, 169, 356, 355), (354, 357, 170, 161), (26, 2, 152, 163), (159, 156, 352, 353), (169, 170, 357, 356), (172, 174, 175, 173), (174, 176, 177, 175), (176, 178, 179, 177), (178, 180, 181, 179), (180, 182, 183, 181), (182, 184, 185, 183), (175, 177, 179, 181, 183, 185, 187, 173), (184, 186, 187, 185), (186, 172, 173, 187), (172, 186, 184, 182, 180, 178, 176, 174), (188, 189, 191, 190), (190, 191, 193, 192), (192, 193, 195, 194), (194, 195, 197, 196), (196, 197, 199, 198), (198, 199, 201, 200), (193, 191, 220, 222), (200, 201, 203, 202), (202, 203, 189, 188), (198, 200, 210, 209), (207, 208, 216, 215), (194, 196, 208, 207), (200, 202, 211, 210), (190, 192, 206, 205), (196, 198, 209, 208), (202, 188, 204, 211), (188, 190, 205, 204), (192, 194, 207, 206), (212, 213, 214, 215, 216, 217, 218, 219), (205, 206, 214, 213), (210, 211, 219, 218), (208, 209, 217, 216), (206, 207, 215, 214), (204, 205, 213, 212), (211, 204, 212, 219), (209, 210, 218, 217), (220, 221, 227, 226, 225, 224, 223, 222), (199, 197, 224, 225), (189, 203, 227, 221), (191, 189, 221, 220), (195, 193, 222, 223), (201, 199, 225, 226), (197, 195, 223, 224), (203, 201, 226, 227), (228, 231, 230, 229), (229, 230, 233, 232), (232, 233, 235, 234), (234, 235, 237, 236), (236, 237, 239, 238), (238, 239, 241, 240), (230, 231, 243, 241, 239, 237, 235, 233), (240, 241, 243, 242), (242, 243, 231, 228), (240, 242, 251, 250), (244, 245, 246, 247, 248, 249, 250, 251), (229, 232, 246, 245), (236, 238, 249, 248), (242, 228, 244, 251), (228, 229, 245, 244), (232, 234, 247, 246), (238, 240, 250, 249), (234, 236, 248, 247), (252, 317, 316, 254), (254, 316, 318, 256), (256, 318, 319, 258), (258, 319, 320, 260), (260, 320, 321, 262), (262, 321, 322, 264), (255, 253, 267, 265, 263, 261, 259, 257), (264, 322, 323, 266), (266, 323, 317, 252), (252, 254, 256, 258, 260, 262, 264, 266), (268, 325, 324, 270), (270, 324, 326, 272), (272, 326, 327, 274), (274, 327, 328, 276), (276, 328, 329, 278), (278, 329, 330, 280), (271, 269, 283, 281, 279, 277, 275, 273), (280, 330, 331, 282), (282, 331, 325, 268), (268, 270, 272, 274, 276, 278, 280, 282), (284, 333, 332, 286), (286, 332, 334, 288), (288, 334, 335, 290), (290, 335, 336, 292), (292, 336, 337, 294), (294, 337, 338, 296), (287, 285, 299, 297, 295, 293, 291, 289), (296, 338, 339, 298), (298, 339, 333, 284), (284, 286, 288, 290, 292, 294, 296, 298), (300, 341, 340, 302), (302, 340, 342, 304), (304, 342, 343, 306), (306, 343, 344, 308), (308, 344, 345, 310), (310, 345, 346, 312), (303, 301, 315, 313, 311, 309, 307, 305), (312, 346, 347, 314), (314, 347, 341, 300), (300, 302, 304, 306, 308, 310, 312, 314), (253, 255, 316, 317), (255, 257, 318, 316), (257, 259, 319, 318), (259, 261, 320, 319), (261, 263, 321, 320), (263, 265, 322, 321), (265, 267, 323, 322), (267, 253, 317, 323), (269, 271, 324, 325), (271, 273, 326, 324), (273, 275, 327, 326), (275, 277, 328, 327), (277, 279, 329, 328), (279, 281, 330, 329), (281, 283, 331, 330), (283, 269, 325, 331), (285, 287, 332, 333), (287, 289, 334, 332), (289, 291, 335, 334), (291, 293, 336, 335), (293, 295, 337, 336), (295, 297, 338, 337), (297, 299, 339, 338), (299, 285, 333, 339), (301, 303, 340, 341), (303, 305, 342, 340), (305, 307, 343, 342), (307, 309, 344, 343), (309, 311, 345, 344), (311, 313, 346, 345), (313, 315, 347, 346), (315, 301, 341, 347), (153, 162, 349, 348), (167, 154, 351, 350), (154, 157, 352, 351), (158, 153, 348, 353), (162, 160, 354, 349), (165, 167, 350, 355), (168, 165, 355, 356), (160, 171, 357, 354), (157, 158, 353, 352), (171, 168, 356, 357), (359, 360, 361, 358), (361, 360, 365, 364), (362, 366, 367, 363), (359, 358, 362, 363), (165, 168, 366, 362), (153, 158, 365, 360), (162, 153, 360, 359), (171, 160, 363, 367), (160, 162, 359, 363), (154, 167, 358, 361)])
me_cube_001.polygons.foreach_set('material_index', [0, 0, 0, 0, 0, 0, 0, 0, 0, 0, 0, 0, 0, 0, 0, 0, 0, 0, 0, 0, 0, 0, 0, 0, 0, 0, 0, 0, 0, 0, 0, 0, 0, 0, 0, 0, 0, 0, 0, 0, 0, 0, 0, 0, 0, 0, 0, 0, 0, 0, 0, 0, 0, 0, 0, 0, 1, 1, 0, 0, 0, 0, 1, 1, 1, 1, 1, 0, 0, 0, 0, 0, 0, 3, 3, 0, 0, 0, 0, 0, 0, 0, 0, 0, 0, 0, 0, 0, 0, 0, 0, 0, 0, 0, 0, 0, 0, 0, 0, 0, 0, 0, 2, 2, 2, 2, 2, 2, 2, 2, 2, 2, 2, 2, 2, 2, 2, 2, 2, 1, 1, 1, 1, 1, 1, 1, 0, 0, 0, 0, 0, 0, 0, 2, 2, 2, 2, 2, 2, 2, 2, 2, 2, 2, 2, 2, 2, 2, 2, 2, 0, 0, 0, 0, 0, 0, 0, 0, 0, 0, 0, 0, 0, 0, 0, 0, 0, 0, 0, 0, 4, 4, 4, 4, 4, 4, 4, 4, 4, 4, 5, 5, 5, 5, 5, 5, 5, 5, 5, 5, 5, 5, 5, 5, 5, 5, 5, 5, 5, 5, 5, 5, 5, 5, 5, 5, 5, 5, 5, 5, 5, 5, 5, 5, 4, 4, 4, 4, 4, 4, 4, 4, 4, 4, 4, 4, 4, 4, 4, 4, 4, 4, 6, 6, 6, 6, 6, 6, 6, 6, 6, 6, 9, 9, 9, 9, 9, 9, 9, 9, 9, 9, 8, 8, 8, 8, 8, 8, 8, 8, 8, 8, 7, 7, 7, 7, 7, 7, 7, 7, 7, 7, 6, 6, 6, 6, 6, 6, 6, 6, 9, 9, 9, 9, 9, 9, 9, 9, 8, 8, 8, 8, 8, 8, 8, 8, 7, 7, 7, 7, 7, 7, 7, 7, 0, 0, 0, 0, 0, 0, 0, 0, 0, 0, 10, 10, 10, 10, 0, 0, 0, 0, 0, 0])
me_cube_001.materials.append(mat_arcade_001_base_color)
me_cube_001.materials.append(mat_arcade_machine_screen_color)
me_cube_001.materials.append(mat_metal_panel_color)
me_cube_001.materials.append(mat_control_panel_color)
me_cube_001.materials.append(mat_joystick_base_color)
me_cube_001.materials.append(mat_joystick_color)
me_cube_001.materials.append(mat_green_button_color)
me_cube_001.materials.append(mat_red_button_color)
me_cube_001.materials.append(mat_blue_button_color)
me_cube_001.materials.append(mat_yellow_button_color)
me_cube_001.materials.append(mat_arcade_game_plate)
me_cube_001.use_remesh_preserve_volume = False
me_cube_001.use_remesh_preserve_attributes = False
me_cube_001.use_mirror_vertex_groups = False
me_cube_001.update()

# ---- objects
ob_cube_000 = bpy.data.objects.new('Cube.000', me_cube_004)
ob_cube_001 = bpy.data.objects.new('Cube.001', me_cube_001)

# ---- transforms, parenting, visibility, modifiers, constraints
ob_cube_000.location = (0.0, 5.329, -0.1231)
ob_cube_000.scale = (1.62, 1.62, 1.62)
ob_cube_000.lock_rotations_4d = False
ob_cube_000.empty_display_type = 'ARROWS'
ob_cube_000.lineart.crease_threshold = 0.0
ob_cube_001.location = (0.0, 0.0, -0.1231)
ob_cube_001.scale = (1.62, 1.62, 1.62)
ob_cube_001.lock_rotations_4d = False
ob_cube_001.empty_display_type = 'ARROWS'
ob_cube_001.lineart.crease_threshold = 0.0

# ---- collection membership
col_collection_1.objects.link(ob_cube_000)
col_collection_1.objects.link(ob_cube_001)

# ---- scene / render settings (as saved in the file)
scene.frame_start = 1; scene.frame_end = 250; scene.frame_set(0)
scene.render.engine = 'BLENDER_EEVEE_NEXT'
scene.render.resolution_percentage = 50
scene.render.dither_intensity = 0.0
scene.cycles.use_denoising = False
scene.cycles.samples = 128
scene.cycles.sampling_pattern = 'TABULATED_SOBOL'
scene.cycles.use_adaptive_sampling = False
scene.cycles.use_light_tree = False
scene.cycles.blur_glossy = 0.0
scene.cycles.sample_clamp_indirect = 0.0
scene.view_settings.view_transform = 'Standard'
bpy.context.view_layer.update()

# ---- added for rendering (the .blend has no active camera and no usable light): camera, sun
cam_auto = bpy.data.cameras.new('AutoCamera')
cam_auto.lens = 50.0
cam_auto.sensor_width = 36.0
cam_auto.clip_end = 1000.0
ob_auto_camera = bpy.data.objects.new('AutoCamera', cam_auto)
scene.collection.objects.link(ob_auto_camera)
ob_auto_camera.location = (11.7734, -11.8304, 13.1101)
ob_auto_camera.rotation_euler = (1.09748, -7.21219e-08, 0.694738)
scene.camera = ob_auto_camera
light_auto_sun = bpy.data.lights.new('AutoSun', 'SUN')
light_auto_sun.energy = 3.0
light_auto_sun.angle = 0.0523599
ob_auto_sun = bpy.data.objects.new('AutoSun', light_auto_sun)
scene.collection.objects.link(ob_auto_sun)
ob_auto_sun.rotation_euler = (0.872665, 0.174533, 0.523599)
bpy.context.view_layer.update()
